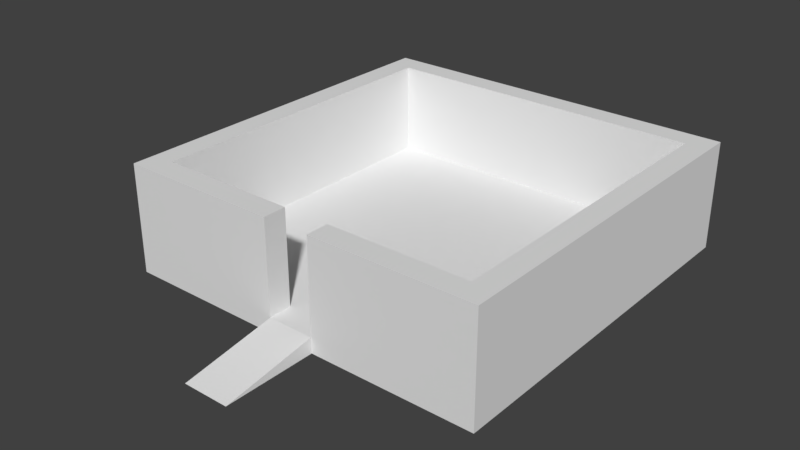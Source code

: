 # Source: house1.blend  (saved by Blender 2.79.0; exported with 4.5.12 LTS)
import bpy
from mathutils import Matrix  # noqa: F401  (used for matrix-valued properties, if any)

bpy.ops.wm.read_factory_settings(use_empty=True)
scene = bpy.context.scene
scene.name = 'Scene'

# ---- collections
col_collection_1 = bpy.data.collections.new('Collection 1'); scene.collection.children.link(col_collection_1)

# ---- materials (node trees are filled in below, after node groups)
mat_material = bpy.data.materials.new('Material')
mat_material.alpha_threshold = 0.0
mat_material.use_transparent_shadow = False
mat_material.roughness = 0.5
mat_material.line_color = (0.0, 0.0, 0.0, 1.0)

# ---- material node trees

# ---- world
world_world = bpy.data.worlds.new('World'); scene.world = world_world
world_world.color = (0.05088, 0.05088, 0.05088)
world_world.use_sun_shadow = False
world_world.sun_shadow_jitter_overblur = 0.0
world_world.cycles.sampling_method = 'MANUAL'

# ---- meshes
me_cube = bpy.data.meshes.new('Cube')
me_cube.from_pydata([(12.0, 12.02, -1.0), (12.0, -11.98, -1.0), (-12.0, -11.98, -1.0), (-12.0, 12.02, -1.0), (12.0, 12.02, 0.0), (12.0, -11.98, 0.0), (-12.0, -11.98, 0.0), (-12.0, 12.02, 0.0), (12.0, 0.02049, 0.0), (4.334e-06, 12.02, 0.0), (-12.0, 0.0205, 0.0), (12.0, -5.98, 0.0), (-6.0, 12.02, 0.0), (-6.0, -11.98, 0.0), (-12.0, 6.02, 0.0), (12.0, 6.02, 0.0), (6.0, 12.02, 0.0), (6.0, -11.98, 0.0), (-12.0, -5.98, 0.0), (12.0, -8.98, 0.0), (-9.0, 12.02, 0.0), (-9.0, -11.98, 0.0), (-12.0, 9.02, 0.0), (12.0, 3.02, 0.0), (3.0, 12.02, 0.0), (3.0, -11.98, 0.0), (-12.0, -2.98, 0.0), (12.0, -2.98, 0.0), (-3.0, 12.02, 0.0), (-3.0, -11.98, 0.0), (-12.0, 3.02, 0.0), (12.0, 9.02, 0.0), (9.0, 12.02, 0.0), (9.0, -11.98, 0.0), (-12.0, -8.98, 0.0), (12.0, -10.48, 0.0), (-10.5, 12.02, 0.0), (-10.5, -11.98, 0.0), (-12.0, 10.52, 0.0), (12.0, 1.52, 0.0), (1.5, 12.02, 0.0), (-12.0, -1.48, 0.0), (10.5, 0.02049, 0.0), (12.0, -4.48, 0.0), (-4.5, 12.02, 0.0), (-4.5, -11.98, 0.0), (-12.0, 4.52, 0.0), (12.0, 7.52, 0.0), (7.5, 12.02, 0.0), (7.5, -11.98, 0.0), (-12.0, -7.48, 0.0), (10.5, 6.02, 0.0), (6.0, -10.48, 0.0), (10.5, -5.98, 0.0), (-6.0, -10.48, 0.0), (12.0, -7.48, 0.0), (-7.5, 12.02, 0.0), (-7.5, -11.98, 0.0), (-12.0, 7.52, 0.0), (12.0, 4.52, 0.0), (4.5, 12.02, 0.0), (4.5, -11.98, 0.0), (-12.0, -4.48, 0.0), (12.0, -1.48, 0.0), (-1.5, 12.02, 0.0), (-1.5, -11.98, 0.0), (-12.0, 1.52, 0.0), (12.0, 10.52, 0.0), (10.5, 12.02, 0.0), (10.5, -11.98, 0.0), (-12.0, -10.48, 0.0), (3.738e-06, 10.52, 0.0), (-10.5, 0.0205, 0.0), (-6.0, 10.52, 0.0), (-10.5, 6.02, 0.0), (6.0, 10.52, 0.0), (-10.5, -5.98, 0.0), (-10.5, -2.98, 0.0), (-3.0, -10.48, 0.0), (10.5, -2.98, 0.0), (9.0, -10.48, 0.0), (10.5, -8.98, 0.0), (3.0, 10.52, 0.0), (9.0, 10.52, 0.0), (10.5, 9.02, 0.0), (10.5, 3.02, 0.0), (-9.0, 10.52, 0.0), (-10.5, 9.02, 0.0), (-3.0, 10.52, 0.0), (-10.5, 3.02, 0.0), (3.0, -10.48, 0.0), (-9.0, -10.48, 0.0), (-10.5, -8.98, 0.0), (-10.5, -7.48, 0.0), (-7.5, -10.48, 0.0), (4.5, -10.48, 0.0), (-10.5, 4.52, 0.0), (-4.5, 10.52, 0.0), (-1.5, 10.52, 0.0), (-10.5, 10.52, 0.0), (-7.5, 10.52, 0.0), (10.5, 4.52, 0.0), (10.5, 1.52, 0.0), (7.5, 10.52, 0.0), (10.5, 10.52, 0.0), (10.5, 7.52, 0.0), (1.5, 10.52, 0.0), (4.5, 10.52, 0.0), (10.5, -7.48, 0.0), (10.5, -10.48, 0.0), (10.5, -1.48, 0.0), (10.5, -4.48, 0.0), (-1.5, -10.48, 0.0), (-10.5, -1.48, 0.0), (-10.5, -4.48, 0.0), (-4.5, -10.48, 0.0), (7.5, -10.48, 0.0), (-10.5, 7.52, 0.0), (-10.5, 1.52, 0.0), (1.5, -10.48, 0.0), (-10.5, -10.48, 0.0), (12.0, -10.48, 6.0), (12.0, -11.98, 6.0), (-10.5, 12.02, 6.0), (-12.0, 12.02, 6.0), (-10.5, -11.98, 6.0), (-12.0, -11.98, 6.0), (-12.0, 10.52, 6.0), (12.0, 1.52, 6.0), (12.0, 0.02049, 6.0), (1.5, 12.02, 6.0), (4.334e-06, 12.02, 6.0), (1.5, -11.98, 6.0), (-12.0, -1.48, 6.0), (-12.0, 0.0205, 6.0), (10.5, 0.02049, 6.0), (12.0, -4.48, 6.0), (12.0, -5.98, 6.0), (-4.5, 12.02, 6.0), (-6.0, 12.02, 6.0), (-4.5, -11.98, 6.0), (-6.0, -11.98, 6.0), (-12.0, 4.52, 6.0), (-12.0, 6.02, 6.0), (12.0, 7.52, 6.0), (12.0, 6.02, 6.0), (7.5, 12.02, 6.0), (6.0, 12.02, 6.0), (7.5, -11.98, 6.0), (6.0, -11.98, 6.0), (-12.0, -7.48, 6.0), (-12.0, -5.98, 6.0), (10.5, 6.02, 6.0), (6.0, -10.48, 6.0), (10.5, -5.98, 6.0), (-6.0, -10.48, 6.0), (12.0, -7.48, 6.0), (12.0, -8.98, 6.0), (-7.5, 12.02, 6.0), (-9.0, 12.02, 6.0), (-7.5, -11.98, 6.0), (-9.0, -11.98, 6.0), (-12.0, 7.52, 6.0), (-12.0, 9.02, 6.0), (12.0, 4.52, 6.0), (12.0, 3.02, 6.0), (4.5, 12.02, 6.0), (3.0, 12.02, 6.0), (4.5, -11.98, 6.0), (3.0, -11.98, 6.0), (-12.0, -4.48, 6.0), (-12.0, -2.98, 6.0), (12.0, -1.48, 6.0), (12.0, -2.98, 6.0), (-1.5, 12.02, 6.0), (-3.0, 12.02, 6.0), (-1.5, -11.98, 6.0), (-3.0, -11.98, 6.0), (-12.0, 1.52, 6.0), (-12.0, 3.02, 6.0), (12.0, 10.52, 6.0), (12.0, 9.02, 6.0), (10.5, 12.02, 6.0), (9.0, 12.02, 6.0), (10.5, -11.98, 6.0), (9.0, -11.98, 6.0), (-12.0, -10.48, 6.0), (-12.0, -8.98, 6.0), (-3.0, -10.48, 6.0), (10.5, -2.98, 6.0), (9.0, -10.48, 6.0), (10.5, -8.98, 6.0), (10.5, 9.02, 6.0), (10.5, 3.02, 6.0), (3.0, -10.48, 6.0), (-9.0, -10.48, 6.0), (12.0, 12.02, 6.0), (3.738e-06, 10.52, 6.0), (-10.5, 0.0205, 6.0), (-6.0, 10.52, 6.0), (-10.5, 6.02, 6.0), (6.0, 10.52, 6.0), (-10.5, -5.98, 6.0), (-10.5, -2.98, 6.0), (3.0, 10.52, 6.0), (9.0, 10.52, 6.0), (-9.0, 10.52, 6.0), (-10.5, 9.02, 6.0), (-3.0, 10.52, 6.0), (-10.5, 3.02, 6.0), (-10.5, -8.98, 6.0), (-10.5, -7.48, 6.0), (-7.5, -10.48, 6.0), (4.5, -10.48, 6.0), (-10.5, 4.52, 6.0), (-4.5, 10.52, 6.0), (-1.5, 10.52, 6.0), (-10.5, 10.52, 6.0), (-7.5, 10.52, 6.0), (10.5, 4.52, 6.0), (10.5, 1.52, 6.0), (7.5, 10.52, 6.0), (10.5, 10.52, 6.0), (10.5, 7.52, 6.0), (1.5, 10.52, 6.0), (4.5, 10.52, 6.0), (10.5, -7.48, 6.0), (10.5, -10.48, 6.0), (10.5, -1.48, 6.0), (10.5, -4.48, 6.0), (-1.5, -10.48, 6.0), (-10.5, -1.48, 6.0), (-10.5, -4.48, 6.0), (-4.5, -10.48, 6.0), (7.5, -10.48, 6.0), (-10.5, 7.52, 6.0), (-10.5, 1.52, 6.0), (1.5, -10.48, 6.0), (-10.5, -10.48, 6.0), (1.5, -11.98, -1.0), (-1.5, -11.98, -1.0), (1.5, -11.98, 0.0), (1.5, -17.98, -1.0), (-1.5, -17.98, -1.0)], [], [(0, 1, 239, 240, 2, 3), (77, 113, 231, 203), (0, 4, 67, 31, 47, 15, 59, 23, 39, 8, 63, 27, 43, 11, 55, 19, 35, 5, 1), (1, 5, 69, 33, 49, 17, 61, 25, 241, 239), (2, 6, 70, 34, 50, 18, 62, 26, 41, 10, 66, 30, 46, 14, 58, 22, 38, 7, 3), (4, 0, 3, 7, 36, 20, 56, 12, 44, 28, 64, 9, 40, 24, 60, 16, 48, 32, 68), (40, 9, 131, 130), (46, 30, 179, 142), (31, 67, 180, 181), (8, 39, 128, 129), (45, 29, 177, 140), (30, 66, 178, 179), (7, 38, 127, 124), (117, 87, 207, 235), (28, 44, 138, 175), (95, 90, 194, 213), (29, 65, 176, 177), (99, 86, 206, 217), (6, 37, 125, 126), (74, 117, 235, 200), (53, 108, 226, 154), (43, 27, 173, 136), (52, 95, 213, 153), (64, 28, 175, 174), (36, 7, 124, 123), (108, 81, 191, 226), (27, 63, 172, 173), (87, 99, 217, 207), (5, 35, 121, 122), (70, 6, 126, 186), (41, 26, 171, 133), (69, 5, 122, 184), (241, 25, 169, 132), (26, 62, 170, 171), (4, 68, 182, 196), (88, 98, 216, 208), (24, 40, 130, 167), (25, 61, 168, 169), (67, 4, 196, 180), (98, 71, 197, 216), (39, 23, 165, 128), (60, 24, 167, 166), (66, 10, 134, 178), (38, 22, 163, 127), (23, 59, 164, 165), (112, 78, 188, 230), (37, 21, 161, 125), (82, 107, 225, 204), (22, 58, 162, 163), (9, 64, 174, 131), (73, 97, 215, 199), (107, 75, 201, 225), (20, 36, 123, 159), (21, 57, 160, 161), (94, 91, 195, 212), (63, 8, 129, 172), (114, 76, 93, 92, 120, 91, 94, 54, 115, 78, 112, 119, 90, 95, 52, 116, 80, 109, 81, 108, 53, 111, 79, 110, 42, 102, 85, 101, 51, 105, 84, 104, 83, 103, 75, 107, 82, 106, 71, 98, 88, 97, 73, 100, 86, 99, 87, 117, 74, 96, 89, 118, 72, 113, 77), (97, 88, 208, 215), (35, 19, 157, 121), (54, 94, 212, 155), (56, 20, 159, 158), (116, 52, 153, 234), (19, 55, 156, 157), (80, 116, 234, 190), (238, 186, 126, 125), (236, 178, 134, 198), (235, 162, 143, 200), (234, 153, 149, 148), (233, 155, 141, 140), (232, 170, 151, 202), (231, 133, 171, 203), (230, 188, 177, 176), (227, 190, 185, 184), (217, 127, 163, 207), (214, 142, 179, 209), (213, 194, 169, 168), (212, 195, 161, 160), (211, 150, 187, 210), (202, 151, 150, 211), (155, 212, 160, 141), (153, 213, 168, 149), (200, 143, 142, 214), (175, 138, 215, 208), (138, 139, 199, 215), (131, 174, 216, 197), (174, 175, 208, 216), (159, 123, 217, 206), (123, 124, 127, 217), (139, 158, 218, 199), (158, 159, 206, 218), (164, 219, 193, 165), (145, 152, 219, 164), (128, 220, 135, 129), (165, 193, 220, 128), (183, 146, 221, 205), (146, 147, 201, 221), (180, 222, 192, 181), (196, 182, 222, 180), (182, 183, 205, 222), (144, 223, 152, 145), (181, 192, 223, 144), (167, 130, 224, 204), (130, 131, 197, 224), (147, 166, 225, 201), (166, 167, 204, 225), (156, 226, 191, 157), (137, 154, 226, 156), (121, 227, 184, 122), (157, 191, 227, 121), (172, 228, 189, 173), (129, 135, 228, 172), (136, 229, 154, 137), (173, 189, 229, 136), (112, 230, 176, 65), (198, 134, 133, 231), (203, 171, 170, 232), (188, 233, 140, 177), (190, 234, 148, 185), (207, 163, 162, 235), (209, 179, 178, 236), (194, 237, 132, 169), (195, 238, 125, 161), (210, 187, 186, 238), (68, 32, 183, 182), (47, 31, 181, 144), (81, 109, 227, 191), (119, 112, 65, 241), (100, 73, 199, 218), (113, 72, 198, 231), (33, 69, 184, 185), (32, 48, 146, 183), (10, 41, 133, 134), (86, 100, 218, 206), (34, 70, 186, 187), (49, 33, 185, 148), (109, 80, 190, 227), (50, 34, 187, 150), (11, 43, 136, 137), (110, 79, 189, 228), (44, 12, 139, 138), (42, 110, 228, 135), (72, 118, 236, 198), (13, 45, 140, 141), (118, 89, 209, 236), (14, 46, 142, 143), (89, 96, 214, 209), (15, 47, 144, 145), (101, 85, 193, 219), (96, 74, 200, 214), (111, 53, 154, 229), (48, 16, 147, 146), (51, 101, 219, 152), (76, 114, 232, 202), (79, 111, 229, 189), (17, 49, 148, 149), (114, 77, 203, 232), (18, 50, 150, 151), (102, 42, 135, 220), (85, 102, 220, 193), (90, 119, 237, 194), (237, 119, 241, 132), (103, 83, 205, 221), (120, 92, 210, 238), (75, 103, 221, 201), (78, 115, 233, 188), (91, 120, 238, 195), (104, 84, 192, 222), (115, 54, 155, 233), (55, 11, 137, 156), (12, 56, 158, 139), (92, 93, 211, 210), (83, 104, 222, 205), (57, 13, 141, 160), (93, 76, 202, 211), (105, 51, 152, 223), (58, 14, 143, 162), (84, 105, 223, 192), (59, 15, 145, 164), (16, 60, 166, 147), (61, 17, 149, 168), (62, 18, 151, 170), (106, 82, 204, 224), (71, 106, 224, 197), (242, 241, 65, 243), (65, 240, 243), (240, 65, 29, 45, 13, 57, 21, 37, 6, 2), (239, 241, 242), (240, 239, 242, 243)])
me_cube.materials.append(mat_material)
me_cube.use_remesh_preserve_volume = False
me_cube.use_remesh_preserve_attributes = False
me_cube.use_mirror_vertex_groups = False
me_cube.update()

# ---- objects
ob_cube = bpy.data.objects.new('Cube', me_cube)

# ---- transforms, parenting, visibility, modifiers, constraints
ob_cube.location = (0.0, 0.0, 0.0)
ob_cube.lock_rotations_4d = False
ob_cube.empty_display_type = 'ARROWS'
ob_cube.lineart.crease_threshold = 0.0

# ---- collection membership
col_collection_1.objects.link(ob_cube)

# ---- scene / render settings (as saved in the file)
scene.frame_start = 1; scene.frame_end = 250; scene.frame_set(1)
scene.render.engine = 'BLENDER_EEVEE_NEXT'
scene.render.resolution_percentage = 50
scene.render.dither_intensity = 0.0
scene.cycles.use_denoising = False
scene.cycles.samples = 128
scene.cycles.sampling_pattern = 'TABULATED_SOBOL'
scene.cycles.use_adaptive_sampling = False
scene.cycles.use_light_tree = False
scene.cycles.blur_glossy = 0.0
scene.cycles.sample_clamp_indirect = 0.0
scene.view_settings.view_transform = 'Standard'
bpy.context.view_layer.update()

# ---- added for rendering (the .blend has no active camera and no usable light): camera, sun
cam_auto = bpy.data.cameras.new('AutoCamera')
cam_auto.lens = 50.0
cam_auto.sensor_width = 36.0
cam_auto.clip_end = 1000.0
ob_auto_camera = bpy.data.objects.new('AutoCamera', cam_auto)
scene.collection.objects.link(ob_auto_camera)
ob_auto_camera.location = (36.1312, -46.3369, 31.4049)
ob_auto_camera.rotation_euler = (1.09748, -7.21219e-08, 0.694738)
scene.camera = ob_auto_camera
light_auto_sun = bpy.data.lights.new('AutoSun', 'SUN')
light_auto_sun.energy = 3.0
light_auto_sun.angle = 0.0523599
ob_auto_sun = bpy.data.objects.new('AutoSun', light_auto_sun)
scene.collection.objects.link(ob_auto_sun)
ob_auto_sun.rotation_euler = (0.872665, 0.174533, 0.523599)
bpy.context.view_layer.update()
